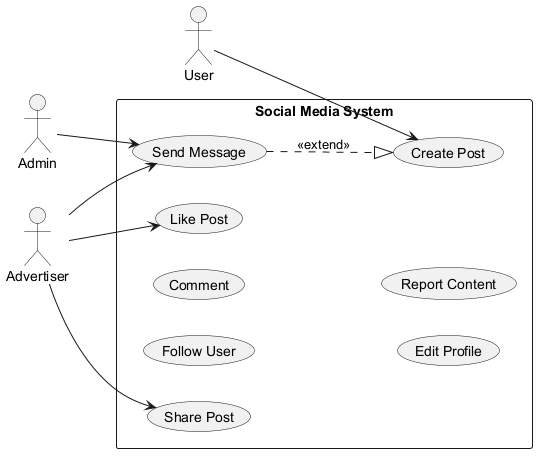

The diagram above was rendered by PlantUML. Its source (embedded in the PNG):
@startuml
skinparam backgroundColor #FFFFFF
skinparam classBackgroundColor #E8F4FA
skinparam classBorderColor #2C7DA0
left to right direction
actor "Admin" as Admin
actor "Advertiser" as Advertiser
actor "User" as User
rectangle "Social Media System" {
  usecase "Like Post" as UC_LikePost
  usecase "Follow User" as UC_FollowUser
  usecase "Comment" as UC_Comment
  usecase "Edit Profile" as UC_EditProfile
  usecase "Send Message" as UC_SendMessage
  usecase "Report Content" as UC_ReportContent
  usecase "Share Post" as UC_SharePost
  usecase "Create Post" as UC_CreatePost
}
Admin --> UC_SendMessage
Advertiser --> UC_SharePost
Advertiser --> UC_SendMessage
Advertiser --> UC_LikePost
User --> UC_CreatePost
UC_SendMessage ..|> UC_CreatePost : <<extend>>
@enduml